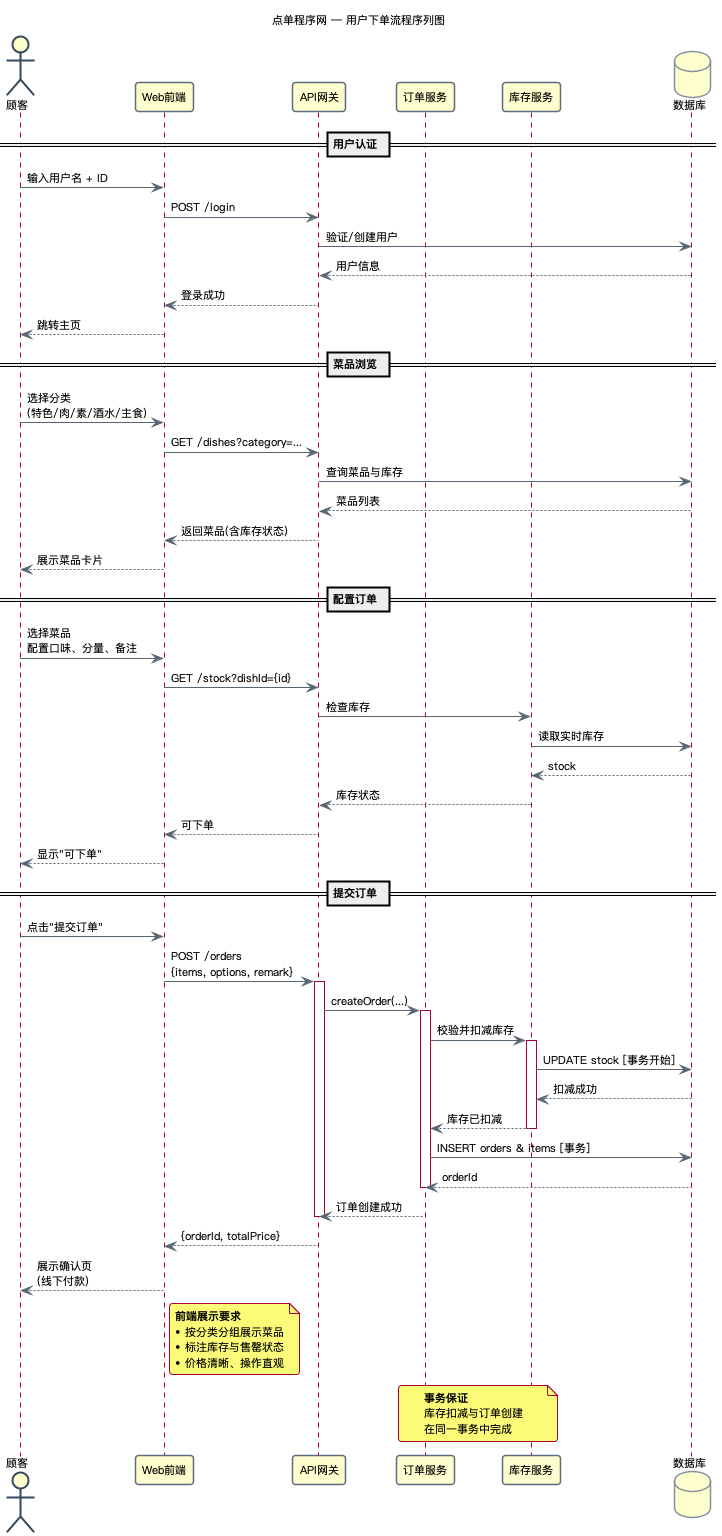

The diagram above was rendered by PlantUML. Its source (embedded in the PNG):
@startuml
title 点单程序网 — 用户下单流程序列图

skinparam {
  shadowing false
  roundcorner 6
  defaultFontName "PingFang SC"
  defaultFontSize 11
  
  ' 简约配色
  ActorBorderColor #34495E
  ParticipantBorderColor #5D6D7E
  DatabaseBorderColor #85929E
  ArrowColor #566573
  LifeLineBorderColor #BDC3C7
  
  ' 分组样式
  SequenceGroupBodyBackgroundColor #FDFEFE
  SequenceGroupBorderColor #AEB6BF
}

actor 顾客 as C
participant "Web前端" as UI
participant "API网关" as API
participant "订单服务" as OS
participant "库存服务" as IS
database "数据库" as DB

== 用户认证 ==
C -> UI : 输入用户名 + ID
UI -> API : POST /login
API -> DB : 验证/创建用户
DB --> API : 用户信息
API --> UI : 登录成功
UI --> C : 跳转主页

== 菜品浏览 ==
C -> UI : 选择分类\n(特色/肉/素/酒水/主食)
UI -> API : GET /dishes?category=...
API -> DB : 查询菜品与库存
DB --> API : 菜品列表
API --> UI : 返回菜品(含库存状态)
UI --> C : 展示菜品卡片

== 配置订单 ==
C -> UI : 选择菜品\n配置口味、分量、备注
UI -> API : GET /stock?dishId={id}
API -> IS : 检查库存
IS -> DB : 读取实时库存
DB --> IS : stock
IS --> API : 库存状态
API --> UI : 可下单
UI --> C : 显示"可下单"

== 提交订单 ==
C -> UI : 点击"提交订单"
UI -> API : POST /orders\n{items, options, remark}
activate API
API -> OS : createOrder(...)
activate OS

OS -> IS : 校验并扣减库存
activate IS
IS -> DB : UPDATE stock [事务开始]
DB --> IS : 扣减成功
IS --> OS : 库存已扣减
deactivate IS

OS -> DB : INSERT orders & items [事务]
DB --> OS : orderId
deactivate OS

OS --> API : 订单创建成功
deactivate API
API --> UI : {orderId, totalPrice}
UI --> C : 展示确认页\n(线下付款)

note right of UI
  <b>前端展示要求</b>
  • 按分类分组展示菜品
  • 标注库存与售罄状态
  • 价格清晰、操作直观
end note

note over OS, IS
  <b>事务保证</b>
  库存扣减与订单创建
  在同一事务中完成
end note

@enduml